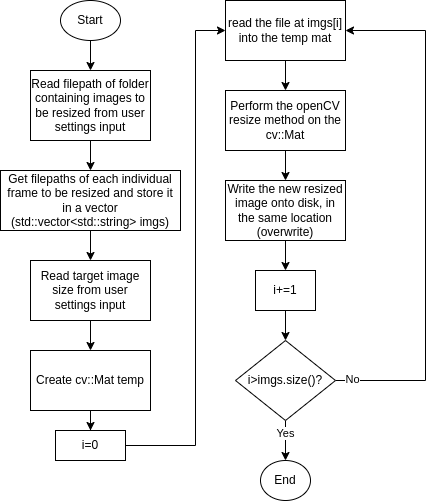

The diagram above was exported from draw.io. Its source (the exported page's mxGraphModel, read from the mxfile embedded in the PNG):
<mxGraphModel dx="652" dy="799" grid="1" gridSize="10" guides="1" tooltips="1" connect="1" arrows="1" fold="1" page="1" pageScale="1" pageWidth="900" pageHeight="1600" math="0" shadow="0">
  <root>
    <mxCell id="0" />
    <mxCell id="1" parent="0" />
    <mxCell id="Z_GAdx8r-k3PYHbUMQNJ-3" style="edgeStyle=orthogonalEdgeStyle;rounded=0;orthogonalLoop=1;jettySize=auto;html=1;" edge="1" parent="1" source="Z_GAdx8r-k3PYHbUMQNJ-1" target="Z_GAdx8r-k3PYHbUMQNJ-2">
      <mxGeometry relative="1" as="geometry" />
    </mxCell>
    <mxCell id="Z_GAdx8r-k3PYHbUMQNJ-1" value="Read filepath of folder containing images to be resized from user settings input" style="rounded=0;whiteSpace=wrap;html=1;" vertex="1" parent="1">
      <mxGeometry x="268" y="310" width="120" height="70" as="geometry" />
    </mxCell>
    <mxCell id="Z_GAdx8r-k3PYHbUMQNJ-9" style="edgeStyle=orthogonalEdgeStyle;rounded=0;orthogonalLoop=1;jettySize=auto;html=1;" edge="1" parent="1" source="Z_GAdx8r-k3PYHbUMQNJ-2" target="Z_GAdx8r-k3PYHbUMQNJ-8">
      <mxGeometry relative="1" as="geometry" />
    </mxCell>
    <mxCell id="Z_GAdx8r-k3PYHbUMQNJ-2" value="Get filepaths of each individual frame to be resized and store it in a vector (std::vector&amp;lt;std::string&amp;gt; imgs)" style="rounded=0;whiteSpace=wrap;html=1;" vertex="1" parent="1">
      <mxGeometry x="238" y="410" width="180" height="60" as="geometry" />
    </mxCell>
    <mxCell id="Z_GAdx8r-k3PYHbUMQNJ-11" style="edgeStyle=orthogonalEdgeStyle;rounded=0;orthogonalLoop=1;jettySize=auto;html=1;" edge="1" parent="1" source="Z_GAdx8r-k3PYHbUMQNJ-8" target="Z_GAdx8r-k3PYHbUMQNJ-13">
      <mxGeometry relative="1" as="geometry">
        <mxPoint x="328" y="590" as="targetPoint" />
      </mxGeometry>
    </mxCell>
    <mxCell id="Z_GAdx8r-k3PYHbUMQNJ-8" value="Read target image size from user settings input" style="rounded=0;whiteSpace=wrap;html=1;" vertex="1" parent="1">
      <mxGeometry x="268" y="500" width="120" height="60" as="geometry" />
    </mxCell>
    <mxCell id="Z_GAdx8r-k3PYHbUMQNJ-20" style="edgeStyle=orthogonalEdgeStyle;rounded=0;orthogonalLoop=1;jettySize=auto;html=1;" edge="1" parent="1" source="Z_GAdx8r-k3PYHbUMQNJ-12" target="Z_GAdx8r-k3PYHbUMQNJ-18">
      <mxGeometry relative="1" as="geometry" />
    </mxCell>
    <mxCell id="Z_GAdx8r-k3PYHbUMQNJ-12" value="read the file at imgs[i] into the temp mat" style="rounded=0;whiteSpace=wrap;html=1;" vertex="1" parent="1">
      <mxGeometry x="463" y="240" width="120" height="60" as="geometry" />
    </mxCell>
    <mxCell id="Z_GAdx8r-k3PYHbUMQNJ-16" style="edgeStyle=orthogonalEdgeStyle;rounded=0;orthogonalLoop=1;jettySize=auto;html=1;" edge="1" parent="1" source="Z_GAdx8r-k3PYHbUMQNJ-13" target="Z_GAdx8r-k3PYHbUMQNJ-15">
      <mxGeometry relative="1" as="geometry" />
    </mxCell>
    <mxCell id="Z_GAdx8r-k3PYHbUMQNJ-13" value="Create cv::Mat temp" style="rounded=0;whiteSpace=wrap;html=1;" vertex="1" parent="1">
      <mxGeometry x="268" y="590" width="120" height="60" as="geometry" />
    </mxCell>
    <mxCell id="Z_GAdx8r-k3PYHbUMQNJ-17" style="edgeStyle=orthogonalEdgeStyle;rounded=0;orthogonalLoop=1;jettySize=auto;html=1;" edge="1" parent="1" source="Z_GAdx8r-k3PYHbUMQNJ-15" target="Z_GAdx8r-k3PYHbUMQNJ-12">
      <mxGeometry relative="1" as="geometry">
        <Array as="points">
          <mxPoint x="433" y="685" />
          <mxPoint x="433" y="270" />
        </Array>
      </mxGeometry>
    </mxCell>
    <mxCell id="Z_GAdx8r-k3PYHbUMQNJ-15" value="i=0" style="rounded=0;whiteSpace=wrap;html=1;" vertex="1" parent="1">
      <mxGeometry x="293" y="670" width="70" height="30" as="geometry" />
    </mxCell>
    <mxCell id="Z_GAdx8r-k3PYHbUMQNJ-21" style="edgeStyle=orthogonalEdgeStyle;rounded=0;orthogonalLoop=1;jettySize=auto;html=1;" edge="1" parent="1" source="Z_GAdx8r-k3PYHbUMQNJ-18" target="Z_GAdx8r-k3PYHbUMQNJ-19">
      <mxGeometry relative="1" as="geometry" />
    </mxCell>
    <mxCell id="Z_GAdx8r-k3PYHbUMQNJ-18" value="Perform the openCV resize method on the cv::Mat" style="rounded=0;whiteSpace=wrap;html=1;" vertex="1" parent="1">
      <mxGeometry x="463" y="330" width="120" height="60" as="geometry" />
    </mxCell>
    <mxCell id="Z_GAdx8r-k3PYHbUMQNJ-23" style="edgeStyle=orthogonalEdgeStyle;rounded=0;orthogonalLoop=1;jettySize=auto;html=1;" edge="1" parent="1" source="Z_GAdx8r-k3PYHbUMQNJ-19" target="Z_GAdx8r-k3PYHbUMQNJ-22">
      <mxGeometry relative="1" as="geometry" />
    </mxCell>
    <mxCell id="Z_GAdx8r-k3PYHbUMQNJ-19" value="Write the new resized image onto disk, in the same location (overwrite)" style="rounded=0;whiteSpace=wrap;html=1;" vertex="1" parent="1">
      <mxGeometry x="463" y="420" width="120" height="60" as="geometry" />
    </mxCell>
    <mxCell id="Z_GAdx8r-k3PYHbUMQNJ-26" style="edgeStyle=orthogonalEdgeStyle;rounded=0;orthogonalLoop=1;jettySize=auto;html=1;" edge="1" parent="1" source="Z_GAdx8r-k3PYHbUMQNJ-22" target="Z_GAdx8r-k3PYHbUMQNJ-25">
      <mxGeometry relative="1" as="geometry" />
    </mxCell>
    <mxCell id="Z_GAdx8r-k3PYHbUMQNJ-22" value="i+=1" style="rounded=0;whiteSpace=wrap;html=1;" vertex="1" parent="1">
      <mxGeometry x="493" y="510" width="60" height="40" as="geometry" />
    </mxCell>
    <mxCell id="Z_GAdx8r-k3PYHbUMQNJ-27" style="edgeStyle=orthogonalEdgeStyle;rounded=0;orthogonalLoop=1;jettySize=auto;html=1;entryX=1;entryY=0.5;entryDx=0;entryDy=0;" edge="1" parent="1" source="Z_GAdx8r-k3PYHbUMQNJ-25" target="Z_GAdx8r-k3PYHbUMQNJ-12">
      <mxGeometry relative="1" as="geometry">
        <Array as="points">
          <mxPoint x="663" y="620" />
          <mxPoint x="663" y="270" />
        </Array>
      </mxGeometry>
    </mxCell>
    <mxCell id="Z_GAdx8r-k3PYHbUMQNJ-28" value="No" style="edgeLabel;html=1;align=center;verticalAlign=middle;resizable=0;points=[];" vertex="1" connectable="0" parent="Z_GAdx8r-k3PYHbUMQNJ-27">
      <mxGeometry x="-0.935" y="1" relative="1" as="geometry">
        <mxPoint as="offset" />
      </mxGeometry>
    </mxCell>
    <mxCell id="Z_GAdx8r-k3PYHbUMQNJ-30" style="edgeStyle=orthogonalEdgeStyle;rounded=0;orthogonalLoop=1;jettySize=auto;html=1;" edge="1" parent="1" source="Z_GAdx8r-k3PYHbUMQNJ-25" target="Z_GAdx8r-k3PYHbUMQNJ-29">
      <mxGeometry relative="1" as="geometry" />
    </mxCell>
    <mxCell id="Z_GAdx8r-k3PYHbUMQNJ-33" value="Yes" style="edgeLabel;html=1;align=center;verticalAlign=middle;resizable=0;points=[];" vertex="1" connectable="0" parent="Z_GAdx8r-k3PYHbUMQNJ-30">
      <mxGeometry x="-0.3694" relative="1" as="geometry">
        <mxPoint as="offset" />
      </mxGeometry>
    </mxCell>
    <mxCell id="Z_GAdx8r-k3PYHbUMQNJ-25" value="i&amp;gt;imgs.size()?" style="rhombus;whiteSpace=wrap;html=1;" vertex="1" parent="1">
      <mxGeometry x="473" y="580" width="100" height="80" as="geometry" />
    </mxCell>
    <mxCell id="Z_GAdx8r-k3PYHbUMQNJ-29" value="End" style="ellipse;whiteSpace=wrap;html=1;" vertex="1" parent="1">
      <mxGeometry x="498" y="700" width="50" height="40" as="geometry" />
    </mxCell>
    <mxCell id="Z_GAdx8r-k3PYHbUMQNJ-32" style="edgeStyle=orthogonalEdgeStyle;rounded=0;orthogonalLoop=1;jettySize=auto;html=1;" edge="1" parent="1" source="Z_GAdx8r-k3PYHbUMQNJ-31" target="Z_GAdx8r-k3PYHbUMQNJ-1">
      <mxGeometry relative="1" as="geometry" />
    </mxCell>
    <mxCell id="Z_GAdx8r-k3PYHbUMQNJ-31" value="Start" style="ellipse;whiteSpace=wrap;html=1;" vertex="1" parent="1">
      <mxGeometry x="298" y="240" width="60" height="40" as="geometry" />
    </mxCell>
  </root>
</mxGraphModel>